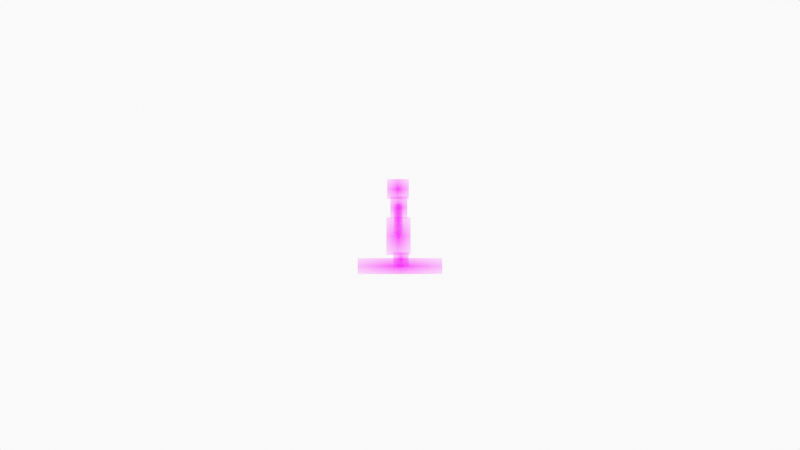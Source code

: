 # Source: mutt_idle.blend  (saved by Blender 3.3.6; exported with 4.5.12 LTS)
import bpy
from mathutils import Matrix  # noqa: F401  (used for matrix-valued properties, if any)

bpy.ops.wm.read_factory_settings(use_empty=True)
scene = bpy.context.scene
scene.name = 'Scene'

# ---- collections
col_collection = bpy.data.collections.new('Collection'); scene.collection.children.link(col_collection)
col_camera = bpy.data.collections.new('Camera'); scene.collection.children.link(col_camera)

# ---- images (referenced by path relative to the original .blend; pixels are not part of the script)
import os
ASSET_DIR = os.environ.get("B2B_ASSET_DIR", "")  # directory of the original .blend (textures are referenced by path, not embedded)
HERE = os.path.dirname(os.path.abspath(__file__))  # packed textures are extracted next to this script under _unpacked/

def load_image(name, relpath, width, height, colorspace="sRGB"):
    """Load a texture the original file referenced (path relative to the .blend, or extracted next to this script)."""
    p = next((c for c in (os.path.join(HERE, relpath), os.path.join(ASSET_DIR, relpath)) if relpath and os.path.exists(c)), "")
    if p:
        img = bpy.data.images.load(p, check_existing=True)
        img.name = name
    else:  # same state as the original file: an image datablock whose file is absent (Cycles renders it pink)
        img = bpy.data.images.new(name, width, height)
        img.source = "FILE"
        img.filepath = "//" + (relpath or name)
    img.colorspace_settings.name = colorspace
    return img
img_vari_png = load_image('vari.png', 'vari.png', 1024, 1024, 'sRGB')
img_torso_png = load_image('torso.png', 'torso.png', 1024, 1024, 'sRGB')
img_pea_png = load_image('pea.png', 'pea.png', 1024, 1024, 'sRGB')
img_k_si_png = load_image('käsi.png', 'käsi.png', 1024, 1024, 'sRGB')
img_kleit_png = load_image('kleit.png', 'kleit.png', 1024, 1024, 'sRGB')
img_jalad_png = load_image('jalad.png', 'jalad.png', 1024, 1024, 'sRGB')

# ---- materials (node trees are filled in below, after node groups)
mat_solid_stroke = bpy.data.materials.new('Solid Stroke')
mat_solid_stroke.use_transparent_shadow = False
mat_solid_stroke.roughness = 0.5
mat_squares_stroke = bpy.data.materials.new('Squares Stroke')
mat_squares_stroke.use_transparent_shadow = False
mat_squares_stroke.roughness = 0.5
mat_solid_fill = bpy.data.materials.new('Solid Fill')
mat_solid_fill.use_transparent_shadow = False
mat_solid_fill.roughness = 0.5
mat_dots_stroke = bpy.data.materials.new('Dots Stroke')
mat_dots_stroke.use_transparent_shadow = False
mat_dots_stroke.roughness = 0.5
mat_vari = bpy.data.materials.new('vari')
mat_vari.surface_render_method = 'BLENDED'
mat_vari.blend_method = 'BLEND'
mat_vari.use_transparent_shadow = False
mat_torso = bpy.data.materials.new('torso')
mat_torso.surface_render_method = 'BLENDED'
mat_torso.blend_method = 'BLEND'
mat_torso.use_transparent_shadow = False
mat_pea = bpy.data.materials.new('pea')
mat_pea.surface_render_method = 'BLENDED'
mat_pea.blend_method = 'BLEND'
mat_pea.use_transparent_shadow = False
mat_k_si = bpy.data.materials.new('käsi')
mat_k_si.surface_render_method = 'BLENDED'
mat_k_si.blend_method = 'BLEND'
mat_k_si.use_transparent_shadow = False
mat_kleit = bpy.data.materials.new('kleit')
mat_kleit.surface_render_method = 'BLENDED'
mat_kleit.blend_method = 'BLEND'
mat_kleit.use_transparent_shadow = False
mat_jalad = bpy.data.materials.new('jalad')
mat_jalad.surface_render_method = 'BLENDED'
mat_jalad.blend_method = 'BLEND'
mat_jalad.use_transparent_shadow = False

# ---- material node trees
mat_dots_stroke.use_nodes = True; mat_dots_stroke.node_tree.nodes.clear()
_N = mat_dots_stroke.node_tree.nodes; _L = mat_dots_stroke.node_tree.links
n0 = _N.new('ShaderNodeOutputMaterial'); n0.name = 'Material Output'; n0.location = (300, 300)
n1 = _N.new('ShaderNodeBsdfPrincipled'); n1.name = 'Principled BSDF'; n1.location = (10, 300)
n1.distribution = 'GGX'
n1.subsurface_method = 'RANDOM_WALK_SKIN'
n1.inputs[3].default_value = 1.45
n1.inputs[27].default_value = (0.0, 0.0, 0.0, 1.0)
n1.inputs[28].default_value = 1.0
_L.new(n1.outputs[0], n0.inputs[0])
n0.is_active_output = True
mat_vari.use_nodes = True; mat_vari.node_tree.nodes.clear()
_N = mat_vari.node_tree.nodes; _L = mat_vari.node_tree.links
n0 = _N.new('ShaderNodeOutputMaterial'); n0.name = 'Material Output'; n0.location = (300, 300)
n1 = _N.new('ShaderNodeTexImage'); n1.name = 'Image Texture'; n1.location = (-200, 300)
n1.image = img_vari_png
n1.extension = 'CLIP'
n2 = _N.new('ShaderNodeBsdfPrincipled'); n2.name = 'Principled BSDF'; n2.location = (0, 300)
n2.distribution = 'GGX'
n2.subsurface_method = 'RANDOM_WALK_SKIN'
n2.inputs[3].default_value = 1.45
n2.inputs[27].default_value = (0.0, 0.0, 0.0, 1.0)
n2.inputs[28].default_value = 1.0
_L.new(n1.outputs[0], n2.inputs[0])
_L.new(n1.outputs[1], n2.inputs[4])
_L.new(n2.outputs[0], n0.inputs[0])
n0.is_active_output = True
mat_torso.use_nodes = True; mat_torso.node_tree.nodes.clear()
_N = mat_torso.node_tree.nodes; _L = mat_torso.node_tree.links
n0 = _N.new('ShaderNodeOutputMaterial'); n0.name = 'Material Output'; n0.location = (300, 300)
n1 = _N.new('ShaderNodeTexImage'); n1.name = 'Image Texture'; n1.location = (-200, 300)
n1.image = img_torso_png
n1.extension = 'CLIP'
n2 = _N.new('ShaderNodeBsdfPrincipled'); n2.name = 'Principled BSDF'; n2.location = (0, 300)
n2.distribution = 'GGX'
n2.subsurface_method = 'RANDOM_WALK_SKIN'
n2.inputs[3].default_value = 1.45
n2.inputs[27].default_value = (0.0, 0.0, 0.0, 1.0)
n2.inputs[28].default_value = 1.0
_L.new(n1.outputs[0], n2.inputs[0])
_L.new(n1.outputs[1], n2.inputs[4])
_L.new(n2.outputs[0], n0.inputs[0])
n0.is_active_output = True
mat_pea.use_nodes = True; mat_pea.node_tree.nodes.clear()
_N = mat_pea.node_tree.nodes; _L = mat_pea.node_tree.links
n0 = _N.new('ShaderNodeOutputMaterial'); n0.name = 'Material Output'; n0.location = (300, 300)
n1 = _N.new('ShaderNodeTexImage'); n1.name = 'Image Texture'; n1.location = (-200, 300)
n1.image = img_pea_png
n1.extension = 'CLIP'
n2 = _N.new('ShaderNodeBsdfPrincipled'); n2.name = 'Principled BSDF'; n2.location = (0, 300)
n2.distribution = 'GGX'
n2.subsurface_method = 'RANDOM_WALK_SKIN'
n2.inputs[3].default_value = 1.45
n2.inputs[27].default_value = (0.0, 0.0, 0.0, 1.0)
n2.inputs[28].default_value = 1.0
_L.new(n1.outputs[0], n2.inputs[0])
_L.new(n1.outputs[1], n2.inputs[4])
_L.new(n2.outputs[0], n0.inputs[0])
n0.is_active_output = True
mat_k_si.use_nodes = True; mat_k_si.node_tree.nodes.clear()
_N = mat_k_si.node_tree.nodes; _L = mat_k_si.node_tree.links
n0 = _N.new('ShaderNodeOutputMaterial'); n0.name = 'Material Output'; n0.location = (300, 300)
n1 = _N.new('ShaderNodeTexImage'); n1.name = 'Image Texture'; n1.location = (-200, 300)
n1.image = img_k_si_png
n1.extension = 'CLIP'
n2 = _N.new('ShaderNodeBsdfPrincipled'); n2.name = 'Principled BSDF'; n2.location = (0, 300)
n2.distribution = 'GGX'
n2.subsurface_method = 'RANDOM_WALK_SKIN'
n2.inputs[3].default_value = 1.45
n2.inputs[27].default_value = (0.0, 0.0, 0.0, 1.0)
n2.inputs[28].default_value = 1.0
_L.new(n1.outputs[0], n2.inputs[0])
_L.new(n1.outputs[1], n2.inputs[4])
_L.new(n2.outputs[0], n0.inputs[0])
n0.is_active_output = True
mat_kleit.use_nodes = True; mat_kleit.node_tree.nodes.clear()
_N = mat_kleit.node_tree.nodes; _L = mat_kleit.node_tree.links
n0 = _N.new('ShaderNodeOutputMaterial'); n0.name = 'Material Output'; n0.location = (300, 300)
n1 = _N.new('ShaderNodeTexImage'); n1.name = 'Image Texture'; n1.location = (-200, 300)
n1.image = img_kleit_png
n1.extension = 'CLIP'
n2 = _N.new('ShaderNodeBsdfPrincipled'); n2.name = 'Principled BSDF'; n2.location = (0, 300)
n2.distribution = 'GGX'
n2.subsurface_method = 'RANDOM_WALK_SKIN'
n2.inputs[3].default_value = 1.45
n2.inputs[27].default_value = (0.0, 0.0, 0.0, 1.0)
n2.inputs[28].default_value = 1.0
_L.new(n1.outputs[0], n2.inputs[0])
_L.new(n1.outputs[1], n2.inputs[4])
_L.new(n2.outputs[0], n0.inputs[0])
n0.is_active_output = True
mat_jalad.use_nodes = True; mat_jalad.node_tree.nodes.clear()
_N = mat_jalad.node_tree.nodes; _L = mat_jalad.node_tree.links
n0 = _N.new('ShaderNodeOutputMaterial'); n0.name = 'Material Output'; n0.location = (300, 300)
n1 = _N.new('ShaderNodeTexImage'); n1.name = 'Image Texture'; n1.location = (-200, 300)
n1.image = img_jalad_png
n1.extension = 'CLIP'
n2 = _N.new('ShaderNodeBsdfPrincipled'); n2.name = 'Principled BSDF'; n2.location = (0, 300)
n2.distribution = 'GGX'
n2.subsurface_method = 'RANDOM_WALK_SKIN'
n2.inputs[3].default_value = 1.45
n2.inputs[27].default_value = (0.0, 0.0, 0.0, 1.0)
n2.inputs[28].default_value = 1.0
_L.new(n1.outputs[0], n2.inputs[0])
_L.new(n1.outputs[1], n2.inputs[4])
_L.new(n2.outputs[0], n0.inputs[0])
n0.is_active_output = True

# ---- world
world_world = bpy.data.worlds.new('World'); scene.world = world_world
world_world.use_nodes = True; world_world.node_tree.nodes.clear()
_N = world_world.node_tree.nodes; _L = world_world.node_tree.links
n0 = _N.new('ShaderNodeOutputWorld'); n0.name = 'World Output'; n0.location = (300, 300)
n1 = _N.new('ShaderNodeBackground'); n1.name = 'Background'; n1.location = (10, 300)
n1.inputs[0].default_value = (0.9513, 0.9513, 0.9513, 1.0)
_L.new(n1.outputs[0], n0.inputs[0])
n0.is_active_output = True
world_world.color = (0.9513, 0.9513, 0.9513)
world_world.use_sun_shadow = False
world_world.sun_shadow_jitter_overblur = 0.0

# ---- cameras
cam_camera = bpy.data.cameras.new('Camera')
cam_camera.display_size = 2.0

# ---- meshes
me_vari = bpy.data.meshes.new('vari')
me_vari.from_pydata([(-2.641, -0.5, 0.0), (2.641, -0.5, 0.0), (-2.641, 0.5, 0.0), (2.641, 0.5, 0.0)], [], [(0, 1, 3, 2)])
_uv = me_vari.uv_layers.new(name='UVMap')
_uv.uv.foreach_set('vector', [0.0, 0.0, 1.0, 0.0, 1.0, 1.0, 0.0, 1.0])
me_vari.materials.append(mat_vari)
me_vari.update()
me_torso = bpy.data.meshes.new('torso')
me_torso.from_pydata([(-0.3889, -0.5, 0.0), (0.3889, -0.5, 0.0), (-0.3889, 0.5, 0.0), (0.3889, 0.5, 0.0)], [], [(0, 1, 3, 2)])
_uv = me_torso.uv_layers.new(name='UVMap')
_uv.uv.foreach_set('vector', [0.0, 0.0, 1.0, 0.0, 1.0, 1.0, 0.0, 1.0])
me_torso.materials.append(mat_torso)
me_torso.update()
me_pea = bpy.data.meshes.new('pea')
me_pea.from_pydata([(-0.5417, -0.5, 0.0), (0.5417, -0.5, 0.0), (-0.5417, 0.5, 0.0), (0.5417, 0.5, 0.0)], [], [(0, 1, 3, 2)])
_uv = me_pea.uv_layers.new(name='UVMap')
_uv.uv.foreach_set('vector', [0.0, 0.0, 1.0, 0.0, 1.0, 1.0, 0.0, 1.0])
me_pea.materials.append(mat_pea)
me_pea.update()
me_k_si = bpy.data.meshes.new('käsi')
me_k_si.from_pydata([(-0.1374, -0.5, 0.0), (0.1374, -0.5, 0.0), (-0.1374, 0.5, 0.0), (0.1374, 0.5, 0.0)], [], [(0, 1, 3, 2)])
_uv = me_k_si.uv_layers.new(name='UVMap')
_uv.uv.foreach_set('vector', [0.0, 0.0, 1.0, 0.0, 1.0, 1.0, 0.0, 1.0])
me_k_si.materials.append(mat_k_si)
me_k_si.update()
me_kleit = bpy.data.meshes.new('kleit')
me_kleit.from_pydata([(-0.3214, -0.5, 0.0), (0.3214, -0.5, 0.0), (-0.3214, 0.5, 0.0), (0.3214, 0.5, 0.0)], [], [(0, 1, 3, 2)])
_uv = me_kleit.uv_layers.new(name='UVMap')
_uv.uv.foreach_set('vector', [0.0, 0.0, 1.0, 0.0, 1.0, 1.0, 0.0, 1.0])
me_kleit.materials.append(mat_kleit)
me_kleit.update()
me_jalad = bpy.data.meshes.new('jalad')
me_jalad.from_pydata([(-0.5349, -0.5, 0.0), (0.5349, -0.5, 0.0), (-0.5349, 0.5, 0.0), (0.5349, 0.5, 0.0)], [], [(0, 1, 3, 2)])
_uv = me_jalad.uv_layers.new(name='UVMap')
_uv.uv.foreach_set('vector', [0.0, 0.0, 1.0, 0.0, 1.0, 1.0, 0.0, 1.0])
me_jalad.materials.append(mat_jalad)
me_jalad.update()

# ---- objects
ob_stroke = bpy.data.objects.new('Stroke', None)
ob_vari = bpy.data.objects.new('vari', me_vari)
ob_torso = bpy.data.objects.new('torso', me_torso)
ob_pea = bpy.data.objects.new('pea', me_pea)
ob_k_si = bpy.data.objects.new('käsi', me_k_si)
ob_kleit = bpy.data.objects.new('kleit', me_kleit)
ob_jalad = bpy.data.objects.new('jalad', me_jalad)
ob_empty_001 = bpy.data.objects.new('Empty.001', None)
ob_empty = bpy.data.objects.new('Empty', None)
ob_camera = bpy.data.objects.new('Camera', cam_camera)

# ---- transforms, parenting, visibility, modifiers, constraints
ob_stroke.location = (0.0, 0.0, 0.0)
ob_stroke.empty_display_size = 0.2
ob_stroke.empty_image_offset = (0.0, 0.0)
ob_stroke.empty_image_side = 'FRONT'
ob_stroke.use_grease_pencil_lights = True
ob_stroke.lineart.crease_threshold = 0.0
ob_vari.location = (0.0, 0.02183, -0.4423)
ob_vari.rotation_euler = (1.571, 0.0, 0.0)
ob_vari.scale = (0.1733, 0.1733, 0.1733)
ob_torso.location = (-0.01306, 0.0, 0.1928)
ob_torso.rotation_euler = (1.571, 0.0, 0.0)
ob_torso.scale = (0.2374, 0.2374, 0.2374)
_m = ob_torso.modifiers.new('Hook-Empty', 'HOOK')
_m.center = (0.3889, 0.5, 0.0)
_m.matrix_inverse = ((0.2374, 0.0, 0.0, -0.1049), (0.0, 0.1217, -0.2038, -0.06083), (0.0, 0.2038, 0.1217, -0.1019), (0.0, 0.0, 0.0, 1.0))
_m.object = ob_empty
_m = ob_torso.modifiers.new('Hook-Empty.001', 'HOOK')
_m.center = (-0.3889, 0.5, 0.0)
_m.matrix_inverse = ((0.2374, 0.0, 0.0, 0.09807), (0.0, -1.038e-08, -0.2374, 5.188e-09), (0.0, 0.2374, -1.038e-08, -0.1187), (0.0, 0.0, 0.0, 1.0))
_m.object = ob_empty_001
ob_pea.location = (-0.02171, 0.0, 0.3903)
ob_pea.rotation_euler = (1.571, -0.0002558, 0.0)
ob_pea.scale = (0.2164, 0.2164, 0.2164)
ob_k_si.location = (-0.01928, 0.0, 0.06701)
ob_k_si.rotation_euler = (1.571, -0.0002038, 0.0)
ob_k_si.scale = (0.3332, 0.3332, 0.3332)
ob_kleit.location = (-0.0166, 0.0007874, -0.1183)
ob_kleit.rotation_euler = (1.571, 0.0, 0.0)
ob_kleit.scale = (0.407, 0.407, 0.407)
ob_jalad.location = (0.01056, 0.007481, -0.3698)
ob_jalad.rotation_euler = (1.571, 0.0, 0.0)
ob_jalad.scale = (0.1568, 0.1568, 0.1568)
ob_empty_001.location = (-0.1055, -5.188e-09, 0.3115)
ob_empty.location = (0.07936, -5.188e-09, 0.3115)
ob_camera.location = (0.0, -12.0, 0.0)
ob_camera.rotation_euler = (1.571, -0.0, -0.0)
ob_camera.empty_image_side = 'FRONT'
ob_camera.lineart.crease_threshold = 0.0

# ---- collection membership
col_collection.objects.link(ob_stroke)
col_collection.objects.link(ob_vari)
col_collection.objects.link(ob_torso)
col_collection.objects.link(ob_pea)
col_collection.objects.link(ob_k_si)
col_collection.objects.link(ob_kleit)
col_collection.objects.link(ob_jalad)
col_collection.objects.link(ob_empty_001)
col_collection.objects.link(ob_empty)
col_camera.objects.link(ob_camera)

# ---- scene / render settings (as saved in the file)
scene.camera = ob_camera
scene.frame_start = 0; scene.frame_end = 39; scene.frame_set(39)
scene.render.engine = 'BLENDER_EEVEE_NEXT'
scene.render.film_transparent = True
scene.cycles.sampling_pattern = 'TABULATED_SOBOL'
scene.cycles.use_light_tree = False
scene.view_settings.view_transform = 'Standard'
bpy.context.view_layer.update()
